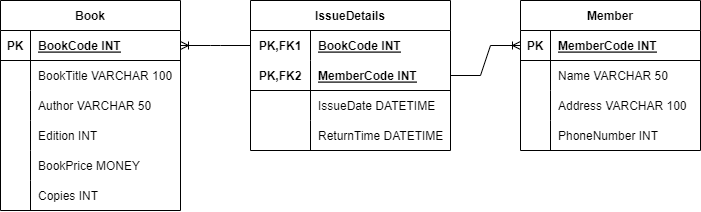

The diagram above was exported from draw.io. Its source (the exported page's mxGraphModel, read from the mxfile embedded in the PNG):
<mxGraphModel dx="1075" dy="409" grid="1" gridSize="10" guides="1" tooltips="1" connect="1" arrows="1" fold="1" page="1" pageScale="1" pageWidth="850" pageHeight="1100" math="0" shadow="0" extFonts="Permanent Marker^https://fonts.googleapis.com/css?family=Permanent+Marker">
  <root>
    <mxCell id="0" />
    <mxCell id="1" parent="0" />
    <mxCell id="qX2sUMXYQnZ67cx1qMGH-1" value="Book" style="shape=table;startSize=30;container=1;collapsible=1;childLayout=tableLayout;fixedRows=1;rowLines=0;fontStyle=1;align=center;resizeLast=1;" vertex="1" parent="1">
      <mxGeometry x="30" y="40" width="180" height="210" as="geometry" />
    </mxCell>
    <mxCell id="qX2sUMXYQnZ67cx1qMGH-2" value="" style="shape=tableRow;horizontal=0;startSize=0;swimlaneHead=0;swimlaneBody=0;fillColor=none;collapsible=0;dropTarget=0;points=[[0,0.5],[1,0.5]];portConstraint=eastwest;top=0;left=0;right=0;bottom=1;" vertex="1" parent="qX2sUMXYQnZ67cx1qMGH-1">
      <mxGeometry y="30" width="180" height="30" as="geometry" />
    </mxCell>
    <mxCell id="qX2sUMXYQnZ67cx1qMGH-3" value="PK" style="shape=partialRectangle;connectable=0;fillColor=none;top=0;left=0;bottom=0;right=0;fontStyle=1;overflow=hidden;" vertex="1" parent="qX2sUMXYQnZ67cx1qMGH-2">
      <mxGeometry width="30" height="30" as="geometry">
        <mxRectangle width="30" height="30" as="alternateBounds" />
      </mxGeometry>
    </mxCell>
    <mxCell id="qX2sUMXYQnZ67cx1qMGH-4" value="BookCode INT" style="shape=partialRectangle;connectable=0;fillColor=none;top=0;left=0;bottom=0;right=0;align=left;spacingLeft=6;fontStyle=5;overflow=hidden;" vertex="1" parent="qX2sUMXYQnZ67cx1qMGH-2">
      <mxGeometry x="30" width="150" height="30" as="geometry">
        <mxRectangle width="150" height="30" as="alternateBounds" />
      </mxGeometry>
    </mxCell>
    <mxCell id="qX2sUMXYQnZ67cx1qMGH-5" value="" style="shape=tableRow;horizontal=0;startSize=0;swimlaneHead=0;swimlaneBody=0;fillColor=none;collapsible=0;dropTarget=0;points=[[0,0.5],[1,0.5]];portConstraint=eastwest;top=0;left=0;right=0;bottom=0;" vertex="1" parent="qX2sUMXYQnZ67cx1qMGH-1">
      <mxGeometry y="60" width="180" height="30" as="geometry" />
    </mxCell>
    <mxCell id="qX2sUMXYQnZ67cx1qMGH-6" value="" style="shape=partialRectangle;connectable=0;fillColor=none;top=0;left=0;bottom=0;right=0;editable=1;overflow=hidden;" vertex="1" parent="qX2sUMXYQnZ67cx1qMGH-5">
      <mxGeometry width="30" height="30" as="geometry">
        <mxRectangle width="30" height="30" as="alternateBounds" />
      </mxGeometry>
    </mxCell>
    <mxCell id="qX2sUMXYQnZ67cx1qMGH-7" value="BookTitle VARCHAR 100" style="shape=partialRectangle;connectable=0;fillColor=none;top=0;left=0;bottom=0;right=0;align=left;spacingLeft=6;overflow=hidden;" vertex="1" parent="qX2sUMXYQnZ67cx1qMGH-5">
      <mxGeometry x="30" width="150" height="30" as="geometry">
        <mxRectangle width="150" height="30" as="alternateBounds" />
      </mxGeometry>
    </mxCell>
    <mxCell id="qX2sUMXYQnZ67cx1qMGH-8" value="" style="shape=tableRow;horizontal=0;startSize=0;swimlaneHead=0;swimlaneBody=0;fillColor=none;collapsible=0;dropTarget=0;points=[[0,0.5],[1,0.5]];portConstraint=eastwest;top=0;left=0;right=0;bottom=0;" vertex="1" parent="qX2sUMXYQnZ67cx1qMGH-1">
      <mxGeometry y="90" width="180" height="30" as="geometry" />
    </mxCell>
    <mxCell id="qX2sUMXYQnZ67cx1qMGH-9" value="" style="shape=partialRectangle;connectable=0;fillColor=none;top=0;left=0;bottom=0;right=0;editable=1;overflow=hidden;" vertex="1" parent="qX2sUMXYQnZ67cx1qMGH-8">
      <mxGeometry width="30" height="30" as="geometry">
        <mxRectangle width="30" height="30" as="alternateBounds" />
      </mxGeometry>
    </mxCell>
    <mxCell id="qX2sUMXYQnZ67cx1qMGH-10" value="Author VARCHAR 50" style="shape=partialRectangle;connectable=0;fillColor=none;top=0;left=0;bottom=0;right=0;align=left;spacingLeft=6;overflow=hidden;" vertex="1" parent="qX2sUMXYQnZ67cx1qMGH-8">
      <mxGeometry x="30" width="150" height="30" as="geometry">
        <mxRectangle width="150" height="30" as="alternateBounds" />
      </mxGeometry>
    </mxCell>
    <mxCell id="qX2sUMXYQnZ67cx1qMGH-11" value="" style="shape=tableRow;horizontal=0;startSize=0;swimlaneHead=0;swimlaneBody=0;fillColor=none;collapsible=0;dropTarget=0;points=[[0,0.5],[1,0.5]];portConstraint=eastwest;top=0;left=0;right=0;bottom=0;" vertex="1" parent="qX2sUMXYQnZ67cx1qMGH-1">
      <mxGeometry y="120" width="180" height="30" as="geometry" />
    </mxCell>
    <mxCell id="qX2sUMXYQnZ67cx1qMGH-12" value="" style="shape=partialRectangle;connectable=0;fillColor=none;top=0;left=0;bottom=0;right=0;editable=1;overflow=hidden;" vertex="1" parent="qX2sUMXYQnZ67cx1qMGH-11">
      <mxGeometry width="30" height="30" as="geometry">
        <mxRectangle width="30" height="30" as="alternateBounds" />
      </mxGeometry>
    </mxCell>
    <mxCell id="qX2sUMXYQnZ67cx1qMGH-13" value="Edition INT" style="shape=partialRectangle;connectable=0;fillColor=none;top=0;left=0;bottom=0;right=0;align=left;spacingLeft=6;overflow=hidden;" vertex="1" parent="qX2sUMXYQnZ67cx1qMGH-11">
      <mxGeometry x="30" width="150" height="30" as="geometry">
        <mxRectangle width="150" height="30" as="alternateBounds" />
      </mxGeometry>
    </mxCell>
    <mxCell id="qX2sUMXYQnZ67cx1qMGH-14" value="" style="shape=tableRow;horizontal=0;startSize=0;swimlaneHead=0;swimlaneBody=0;fillColor=none;collapsible=0;dropTarget=0;points=[[0,0.5],[1,0.5]];portConstraint=eastwest;top=0;left=0;right=0;bottom=0;" vertex="1" parent="qX2sUMXYQnZ67cx1qMGH-1">
      <mxGeometry y="150" width="180" height="30" as="geometry" />
    </mxCell>
    <mxCell id="qX2sUMXYQnZ67cx1qMGH-15" value="" style="shape=partialRectangle;connectable=0;fillColor=none;top=0;left=0;bottom=0;right=0;editable=1;overflow=hidden;" vertex="1" parent="qX2sUMXYQnZ67cx1qMGH-14">
      <mxGeometry width="30" height="30" as="geometry">
        <mxRectangle width="30" height="30" as="alternateBounds" />
      </mxGeometry>
    </mxCell>
    <mxCell id="qX2sUMXYQnZ67cx1qMGH-16" value="BookPrice MONEY" style="shape=partialRectangle;connectable=0;fillColor=none;top=0;left=0;bottom=0;right=0;align=left;spacingLeft=6;overflow=hidden;" vertex="1" parent="qX2sUMXYQnZ67cx1qMGH-14">
      <mxGeometry x="30" width="150" height="30" as="geometry">
        <mxRectangle width="150" height="30" as="alternateBounds" />
      </mxGeometry>
    </mxCell>
    <mxCell id="qX2sUMXYQnZ67cx1qMGH-17" value="" style="shape=tableRow;horizontal=0;startSize=0;swimlaneHead=0;swimlaneBody=0;fillColor=none;collapsible=0;dropTarget=0;points=[[0,0.5],[1,0.5]];portConstraint=eastwest;top=0;left=0;right=0;bottom=0;" vertex="1" parent="qX2sUMXYQnZ67cx1qMGH-1">
      <mxGeometry y="180" width="180" height="30" as="geometry" />
    </mxCell>
    <mxCell id="qX2sUMXYQnZ67cx1qMGH-18" value="" style="shape=partialRectangle;connectable=0;fillColor=none;top=0;left=0;bottom=0;right=0;editable=1;overflow=hidden;" vertex="1" parent="qX2sUMXYQnZ67cx1qMGH-17">
      <mxGeometry width="30" height="30" as="geometry">
        <mxRectangle width="30" height="30" as="alternateBounds" />
      </mxGeometry>
    </mxCell>
    <mxCell id="qX2sUMXYQnZ67cx1qMGH-19" value="Copies INT" style="shape=partialRectangle;connectable=0;fillColor=none;top=0;left=0;bottom=0;right=0;align=left;spacingLeft=6;overflow=hidden;" vertex="1" parent="qX2sUMXYQnZ67cx1qMGH-17">
      <mxGeometry x="30" width="150" height="30" as="geometry">
        <mxRectangle width="150" height="30" as="alternateBounds" />
      </mxGeometry>
    </mxCell>
    <mxCell id="qX2sUMXYQnZ67cx1qMGH-20" value="Member" style="shape=table;startSize=30;container=1;collapsible=1;childLayout=tableLayout;fixedRows=1;rowLines=0;fontStyle=1;align=center;resizeLast=1;" vertex="1" parent="1">
      <mxGeometry x="550" y="40" width="180" height="150" as="geometry" />
    </mxCell>
    <mxCell id="qX2sUMXYQnZ67cx1qMGH-21" value="" style="shape=tableRow;horizontal=0;startSize=0;swimlaneHead=0;swimlaneBody=0;fillColor=none;collapsible=0;dropTarget=0;points=[[0,0.5],[1,0.5]];portConstraint=eastwest;top=0;left=0;right=0;bottom=1;" vertex="1" parent="qX2sUMXYQnZ67cx1qMGH-20">
      <mxGeometry y="30" width="180" height="30" as="geometry" />
    </mxCell>
    <mxCell id="qX2sUMXYQnZ67cx1qMGH-22" value="PK" style="shape=partialRectangle;connectable=0;fillColor=none;top=0;left=0;bottom=0;right=0;fontStyle=1;overflow=hidden;" vertex="1" parent="qX2sUMXYQnZ67cx1qMGH-21">
      <mxGeometry width="30" height="30" as="geometry">
        <mxRectangle width="30" height="30" as="alternateBounds" />
      </mxGeometry>
    </mxCell>
    <mxCell id="qX2sUMXYQnZ67cx1qMGH-23" value="MemberCode INT" style="shape=partialRectangle;connectable=0;fillColor=none;top=0;left=0;bottom=0;right=0;align=left;spacingLeft=6;fontStyle=5;overflow=hidden;" vertex="1" parent="qX2sUMXYQnZ67cx1qMGH-21">
      <mxGeometry x="30" width="150" height="30" as="geometry">
        <mxRectangle width="150" height="30" as="alternateBounds" />
      </mxGeometry>
    </mxCell>
    <mxCell id="qX2sUMXYQnZ67cx1qMGH-24" value="" style="shape=tableRow;horizontal=0;startSize=0;swimlaneHead=0;swimlaneBody=0;fillColor=none;collapsible=0;dropTarget=0;points=[[0,0.5],[1,0.5]];portConstraint=eastwest;top=0;left=0;right=0;bottom=0;" vertex="1" parent="qX2sUMXYQnZ67cx1qMGH-20">
      <mxGeometry y="60" width="180" height="30" as="geometry" />
    </mxCell>
    <mxCell id="qX2sUMXYQnZ67cx1qMGH-25" value="" style="shape=partialRectangle;connectable=0;fillColor=none;top=0;left=0;bottom=0;right=0;editable=1;overflow=hidden;" vertex="1" parent="qX2sUMXYQnZ67cx1qMGH-24">
      <mxGeometry width="30" height="30" as="geometry">
        <mxRectangle width="30" height="30" as="alternateBounds" />
      </mxGeometry>
    </mxCell>
    <mxCell id="qX2sUMXYQnZ67cx1qMGH-26" value="Name VARCHAR 50" style="shape=partialRectangle;connectable=0;fillColor=none;top=0;left=0;bottom=0;right=0;align=left;spacingLeft=6;overflow=hidden;" vertex="1" parent="qX2sUMXYQnZ67cx1qMGH-24">
      <mxGeometry x="30" width="150" height="30" as="geometry">
        <mxRectangle width="150" height="30" as="alternateBounds" />
      </mxGeometry>
    </mxCell>
    <mxCell id="qX2sUMXYQnZ67cx1qMGH-27" value="" style="shape=tableRow;horizontal=0;startSize=0;swimlaneHead=0;swimlaneBody=0;fillColor=none;collapsible=0;dropTarget=0;points=[[0,0.5],[1,0.5]];portConstraint=eastwest;top=0;left=0;right=0;bottom=0;" vertex="1" parent="qX2sUMXYQnZ67cx1qMGH-20">
      <mxGeometry y="90" width="180" height="30" as="geometry" />
    </mxCell>
    <mxCell id="qX2sUMXYQnZ67cx1qMGH-28" value="" style="shape=partialRectangle;connectable=0;fillColor=none;top=0;left=0;bottom=0;right=0;editable=1;overflow=hidden;" vertex="1" parent="qX2sUMXYQnZ67cx1qMGH-27">
      <mxGeometry width="30" height="30" as="geometry">
        <mxRectangle width="30" height="30" as="alternateBounds" />
      </mxGeometry>
    </mxCell>
    <mxCell id="qX2sUMXYQnZ67cx1qMGH-29" value="Address VARCHAR 100" style="shape=partialRectangle;connectable=0;fillColor=none;top=0;left=0;bottom=0;right=0;align=left;spacingLeft=6;overflow=hidden;" vertex="1" parent="qX2sUMXYQnZ67cx1qMGH-27">
      <mxGeometry x="30" width="150" height="30" as="geometry">
        <mxRectangle width="150" height="30" as="alternateBounds" />
      </mxGeometry>
    </mxCell>
    <mxCell id="qX2sUMXYQnZ67cx1qMGH-30" value="" style="shape=tableRow;horizontal=0;startSize=0;swimlaneHead=0;swimlaneBody=0;fillColor=none;collapsible=0;dropTarget=0;points=[[0,0.5],[1,0.5]];portConstraint=eastwest;top=0;left=0;right=0;bottom=0;" vertex="1" parent="qX2sUMXYQnZ67cx1qMGH-20">
      <mxGeometry y="120" width="180" height="30" as="geometry" />
    </mxCell>
    <mxCell id="qX2sUMXYQnZ67cx1qMGH-31" value="" style="shape=partialRectangle;connectable=0;fillColor=none;top=0;left=0;bottom=0;right=0;editable=1;overflow=hidden;" vertex="1" parent="qX2sUMXYQnZ67cx1qMGH-30">
      <mxGeometry width="30" height="30" as="geometry">
        <mxRectangle width="30" height="30" as="alternateBounds" />
      </mxGeometry>
    </mxCell>
    <mxCell id="qX2sUMXYQnZ67cx1qMGH-32" value="PhoneNumber INT" style="shape=partialRectangle;connectable=0;fillColor=none;top=0;left=0;bottom=0;right=0;align=left;spacingLeft=6;overflow=hidden;" vertex="1" parent="qX2sUMXYQnZ67cx1qMGH-30">
      <mxGeometry x="30" width="150" height="30" as="geometry">
        <mxRectangle width="150" height="30" as="alternateBounds" />
      </mxGeometry>
    </mxCell>
    <mxCell id="qX2sUMXYQnZ67cx1qMGH-33" value="IssueDetails" style="shape=table;startSize=30;container=1;collapsible=1;childLayout=tableLayout;fixedRows=1;rowLines=0;fontStyle=1;align=center;resizeLast=1;" vertex="1" parent="1">
      <mxGeometry x="280" y="40" width="200" height="150" as="geometry" />
    </mxCell>
    <mxCell id="qX2sUMXYQnZ67cx1qMGH-34" value="" style="shape=tableRow;horizontal=0;startSize=0;swimlaneHead=0;swimlaneBody=0;fillColor=none;collapsible=0;dropTarget=0;points=[[0,0.5],[1,0.5]];portConstraint=eastwest;top=0;left=0;right=0;bottom=0;" vertex="1" parent="qX2sUMXYQnZ67cx1qMGH-33">
      <mxGeometry y="30" width="200" height="30" as="geometry" />
    </mxCell>
    <mxCell id="qX2sUMXYQnZ67cx1qMGH-35" value="PK,FK1" style="shape=partialRectangle;connectable=0;fillColor=none;top=0;left=0;bottom=0;right=0;fontStyle=1;overflow=hidden;" vertex="1" parent="qX2sUMXYQnZ67cx1qMGH-34">
      <mxGeometry width="60" height="30" as="geometry">
        <mxRectangle width="60" height="30" as="alternateBounds" />
      </mxGeometry>
    </mxCell>
    <mxCell id="qX2sUMXYQnZ67cx1qMGH-36" value="BookCode INT" style="shape=partialRectangle;connectable=0;fillColor=none;top=0;left=0;bottom=0;right=0;align=left;spacingLeft=6;fontStyle=5;overflow=hidden;" vertex="1" parent="qX2sUMXYQnZ67cx1qMGH-34">
      <mxGeometry x="60" width="140" height="30" as="geometry">
        <mxRectangle width="140" height="30" as="alternateBounds" />
      </mxGeometry>
    </mxCell>
    <mxCell id="qX2sUMXYQnZ67cx1qMGH-37" value="" style="shape=tableRow;horizontal=0;startSize=0;swimlaneHead=0;swimlaneBody=0;fillColor=none;collapsible=0;dropTarget=0;points=[[0,0.5],[1,0.5]];portConstraint=eastwest;top=0;left=0;right=0;bottom=1;" vertex="1" parent="qX2sUMXYQnZ67cx1qMGH-33">
      <mxGeometry y="60" width="200" height="30" as="geometry" />
    </mxCell>
    <mxCell id="qX2sUMXYQnZ67cx1qMGH-38" value="PK,FK2" style="shape=partialRectangle;connectable=0;fillColor=none;top=0;left=0;bottom=0;right=0;fontStyle=1;overflow=hidden;" vertex="1" parent="qX2sUMXYQnZ67cx1qMGH-37">
      <mxGeometry width="60" height="30" as="geometry">
        <mxRectangle width="60" height="30" as="alternateBounds" />
      </mxGeometry>
    </mxCell>
    <mxCell id="qX2sUMXYQnZ67cx1qMGH-39" value="MemberCode INT" style="shape=partialRectangle;connectable=0;fillColor=none;top=0;left=0;bottom=0;right=0;align=left;spacingLeft=6;fontStyle=5;overflow=hidden;" vertex="1" parent="qX2sUMXYQnZ67cx1qMGH-37">
      <mxGeometry x="60" width="140" height="30" as="geometry">
        <mxRectangle width="140" height="30" as="alternateBounds" />
      </mxGeometry>
    </mxCell>
    <mxCell id="qX2sUMXYQnZ67cx1qMGH-40" value="" style="shape=tableRow;horizontal=0;startSize=0;swimlaneHead=0;swimlaneBody=0;fillColor=none;collapsible=0;dropTarget=0;points=[[0,0.5],[1,0.5]];portConstraint=eastwest;top=0;left=0;right=0;bottom=0;" vertex="1" parent="qX2sUMXYQnZ67cx1qMGH-33">
      <mxGeometry y="90" width="200" height="30" as="geometry" />
    </mxCell>
    <mxCell id="qX2sUMXYQnZ67cx1qMGH-41" value="" style="shape=partialRectangle;connectable=0;fillColor=none;top=0;left=0;bottom=0;right=0;editable=1;overflow=hidden;" vertex="1" parent="qX2sUMXYQnZ67cx1qMGH-40">
      <mxGeometry width="60" height="30" as="geometry">
        <mxRectangle width="60" height="30" as="alternateBounds" />
      </mxGeometry>
    </mxCell>
    <mxCell id="qX2sUMXYQnZ67cx1qMGH-42" value="IssueDate DATETIME" style="shape=partialRectangle;connectable=0;fillColor=none;top=0;left=0;bottom=0;right=0;align=left;spacingLeft=6;overflow=hidden;" vertex="1" parent="qX2sUMXYQnZ67cx1qMGH-40">
      <mxGeometry x="60" width="140" height="30" as="geometry">
        <mxRectangle width="140" height="30" as="alternateBounds" />
      </mxGeometry>
    </mxCell>
    <mxCell id="qX2sUMXYQnZ67cx1qMGH-43" value="" style="shape=tableRow;horizontal=0;startSize=0;swimlaneHead=0;swimlaneBody=0;fillColor=none;collapsible=0;dropTarget=0;points=[[0,0.5],[1,0.5]];portConstraint=eastwest;top=0;left=0;right=0;bottom=0;" vertex="1" parent="qX2sUMXYQnZ67cx1qMGH-33">
      <mxGeometry y="120" width="200" height="30" as="geometry" />
    </mxCell>
    <mxCell id="qX2sUMXYQnZ67cx1qMGH-44" value="" style="shape=partialRectangle;connectable=0;fillColor=none;top=0;left=0;bottom=0;right=0;editable=1;overflow=hidden;" vertex="1" parent="qX2sUMXYQnZ67cx1qMGH-43">
      <mxGeometry width="60" height="30" as="geometry">
        <mxRectangle width="60" height="30" as="alternateBounds" />
      </mxGeometry>
    </mxCell>
    <mxCell id="qX2sUMXYQnZ67cx1qMGH-45" value="ReturnTime DATETIME" style="shape=partialRectangle;connectable=0;fillColor=none;top=0;left=0;bottom=0;right=0;align=left;spacingLeft=6;overflow=hidden;" vertex="1" parent="qX2sUMXYQnZ67cx1qMGH-43">
      <mxGeometry x="60" width="140" height="30" as="geometry">
        <mxRectangle width="140" height="30" as="alternateBounds" />
      </mxGeometry>
    </mxCell>
    <mxCell id="qX2sUMXYQnZ67cx1qMGH-46" value="" style="edgeStyle=entityRelationEdgeStyle;fontSize=12;html=1;endArrow=ERoneToMany;rounded=0;exitX=0;exitY=0.5;exitDx=0;exitDy=0;entryX=1;entryY=0.5;entryDx=0;entryDy=0;" edge="1" parent="1" source="qX2sUMXYQnZ67cx1qMGH-34" target="qX2sUMXYQnZ67cx1qMGH-2">
      <mxGeometry width="100" height="100" relative="1" as="geometry">
        <mxPoint x="250" y="330" as="sourcePoint" />
        <mxPoint x="350" y="230" as="targetPoint" />
      </mxGeometry>
    </mxCell>
    <mxCell id="qX2sUMXYQnZ67cx1qMGH-47" value="" style="edgeStyle=entityRelationEdgeStyle;fontSize=12;html=1;endArrow=ERoneToMany;rounded=0;exitX=1;exitY=0.5;exitDx=0;exitDy=0;entryX=0;entryY=0.5;entryDx=0;entryDy=0;" edge="1" parent="1" source="qX2sUMXYQnZ67cx1qMGH-37" target="qX2sUMXYQnZ67cx1qMGH-21">
      <mxGeometry width="100" height="100" relative="1" as="geometry">
        <mxPoint x="550" y="240" as="sourcePoint" />
        <mxPoint x="480" y="240" as="targetPoint" />
      </mxGeometry>
    </mxCell>
  </root>
</mxGraphModel>